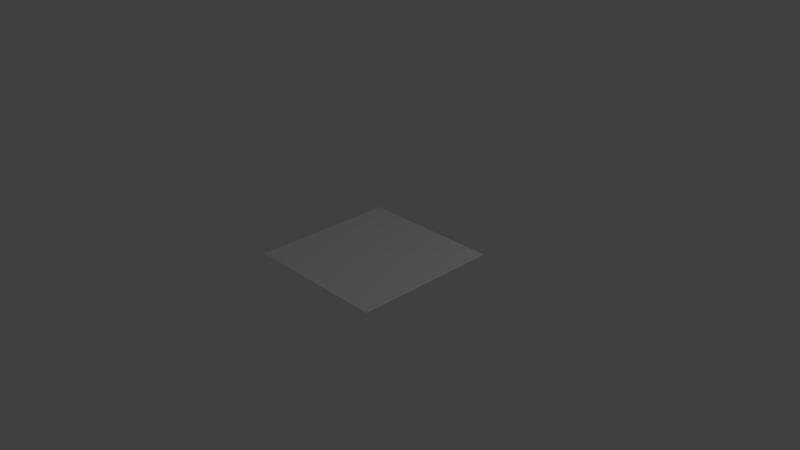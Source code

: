 # Source: test.blend  (saved by Blender 2.77.0; exported with 4.5.12 LTS)
import bpy
from mathutils import Matrix  # noqa: F401  (used for matrix-valued properties, if any)

bpy.ops.wm.read_factory_settings(use_empty=True)
scene = bpy.context.scene
scene.name = 'Scene'

# ---- collections
col_collection_1 = bpy.data.collections.new('Collection 1'); scene.collection.children.link(col_collection_1)

# ---- materials (node trees are filled in below, after node groups)
mat_spritemat = bpy.data.materials.new('SpriteMat')
mat_spritemat.alpha_threshold = 0.0
mat_spritemat.use_transparent_shadow = False
mat_spritemat.roughness = 0.5

# ---- material node trees

# ---- world
world_world = bpy.data.worlds.new('World'); scene.world = world_world
world_world.color = (0.05088, 0.05088, 0.05088)
world_world.use_sun_shadow = False
world_world.sun_shadow_jitter_overblur = 0.0
world_world.cycles.sampling_method = 'MANUAL'

# ---- cameras
cam_camera = bpy.data.cameras.new('Camera')
cam_camera.clip_end = 100.0
cam_camera.lens = 35.0
cam_camera.sensor_width = 32.0
cam_camera.sensor_height = 18.0
cam_camera.ortho_scale = 7.314
cam_camera.dof.focus_distance = 0.0
cam_camera.dof.aperture_fstop = 128.0

# ---- lights
light_lamp = bpy.data.lights.new('Lamp', 'POINT')
light_lamp.transmission_factor = 0.0
light_lamp.cutoff_distance = 30.0
light_lamp.energy = 100.0
light_lamp.shadow_buffer_clip_start = 1.001
light_lamp.shadow_soft_size = 0.1
light_lamp.shadow_maximum_resolution = 0.006
light_lamp.use_absolute_resolution = True

# ---- meshes
me_plane = bpy.data.meshes.new('Plane')
me_plane.from_pydata([(-1.0, -1.0, 0.0), (1.0, -1.0, 0.0), (-1.0, 1.0, 0.0), (1.0, 1.0, 0.0)], [], [(0, 1, 3, 2)])
_uv = me_plane.uv_layers.new(name='UVMap')
_uv.uv.foreach_set('vector', [0.0, 0.0, 1.0, 0.0, 1.0, 1.0, 0.0, 1.0])
me_plane.materials.append(mat_spritemat)
me_plane.use_remesh_preserve_volume = False
me_plane.use_remesh_preserve_attributes = False
me_plane.use_mirror_vertex_groups = False
me_plane.update()

# ---- objects
ob_plane = bpy.data.objects.new('Plane', me_plane)
ob_lamp = bpy.data.objects.new('Lamp', light_lamp)
ob_camera = bpy.data.objects.new('Camera', cam_camera)

# ---- transforms, parenting, visibility, modifiers, constraints
ob_plane.location = (0.0, 0.0, 0.0)
ob_plane.lineart.crease_threshold = 0.0
ob_lamp.location = (4.076, 1.005, 5.904)
ob_lamp.rotation_euler = (0.6503, 0.05522, 1.866)
ob_lamp.lock_rotations_4d = False
ob_lamp.empty_display_type = 'ARROWS'
ob_lamp.color = (0.0, 0.0, 0.0, 0.0)
ob_lamp.lineart.crease_threshold = 0.0
ob_camera.location = (7.481, -6.508, 5.344)
ob_camera.rotation_euler = (1.109, 0.01082, 0.8149)
ob_camera.lock_rotations_4d = False
ob_camera.empty_display_type = 'ARROWS'
ob_camera.color = (0.0, 0.0, 0.0, 0.0)
ob_camera.display_type = 'WIRE'
ob_camera.lineart.crease_threshold = 0.0

# ---- collection membership
col_collection_1.objects.link(ob_plane)
col_collection_1.objects.link(ob_lamp)
col_collection_1.objects.link(ob_camera)

# ---- scene / render settings (as saved in the file)
scene.camera = ob_camera
scene.frame_start = 1; scene.frame_end = 250; scene.frame_set(1)
scene.render.engine = 'BLENDER_EEVEE_NEXT'
scene.render.resolution_percentage = 50
scene.render.dither_intensity = 0.0
scene.cycles.use_denoising = False
scene.cycles.samples = 128
scene.cycles.sampling_pattern = 'TABULATED_SOBOL'
scene.cycles.light_sampling_threshold = 0.0
scene.cycles.use_adaptive_sampling = False
scene.cycles.use_light_tree = False
scene.cycles.blur_glossy = 0.0
scene.cycles.sample_clamp_indirect = 0.0
scene.view_settings.view_transform = 'Standard'
bpy.context.view_layer.update()
